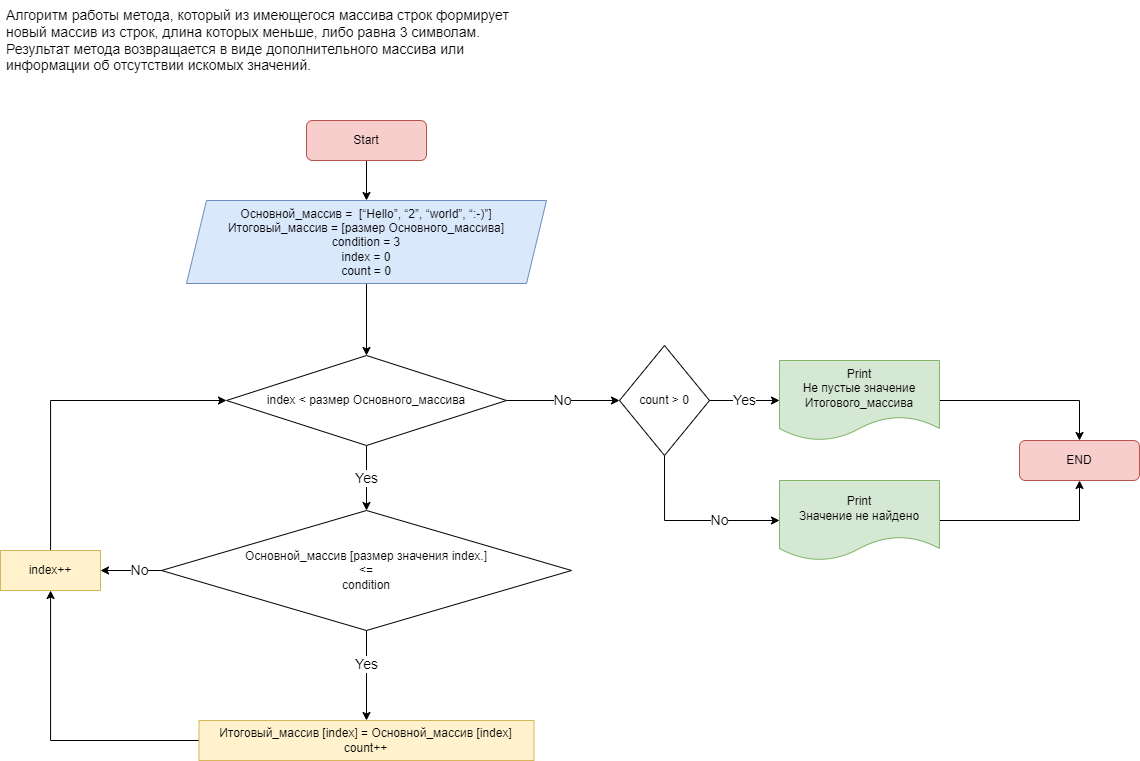

The diagram above was exported from draw.io. Its source (the exported page's mxGraphModel, read from the mxfile embedded in the PNG):
<mxGraphModel dx="1687" dy="902" grid="1" gridSize="10" guides="1" tooltips="1" connect="1" arrows="1" fold="1" page="1" pageScale="1" pageWidth="1200" pageHeight="900" math="0" shadow="0">
  <root>
    <mxCell id="0" />
    <mxCell id="1" parent="0" />
    <mxCell id="VAFlyt50BP0kNjQVl_D0-4" style="edgeStyle=orthogonalEdgeStyle;rounded=0;orthogonalLoop=1;jettySize=auto;html=1;entryX=0.5;entryY=0;entryDx=0;entryDy=0;" parent="1" source="VAFlyt50BP0kNjQVl_D0-1" target="VAFlyt50BP0kNjQVl_D0-2" edge="1">
      <mxGeometry relative="1" as="geometry" />
    </mxCell>
    <mxCell id="VAFlyt50BP0kNjQVl_D0-1" value="Start" style="rounded=1;whiteSpace=wrap;html=1;fillColor=#f8cecc;strokeColor=#b85450;" parent="1" vertex="1">
      <mxGeometry x="346" y="160" width="120" height="40" as="geometry" />
    </mxCell>
    <mxCell id="CdRHKcXkVWTqYjb8r0-8-3" style="edgeStyle=orthogonalEdgeStyle;rounded=0;orthogonalLoop=1;jettySize=auto;html=1;entryX=0.5;entryY=0;entryDx=0;entryDy=0;" edge="1" parent="1" source="VAFlyt50BP0kNjQVl_D0-2" target="CdRHKcXkVWTqYjb8r0-8-1">
      <mxGeometry relative="1" as="geometry" />
    </mxCell>
    <mxCell id="VAFlyt50BP0kNjQVl_D0-2" value="Основной_массив =&amp;nbsp; [“Hello”, “2”, “world”, “:-)”&lt;span style=&quot;background-color: initial;&quot;&gt;]&lt;/span&gt;&lt;br&gt;Итоговый_массив = [размер Основного_массива]&lt;br&gt;condition = 3&lt;br&gt;index = 0&lt;br&gt;count = 0" style="shape=parallelogram;perimeter=parallelogramPerimeter;whiteSpace=wrap;html=1;fixedSize=1;fillColor=#dae8fc;strokeColor=#6c8ebf;align=center;" parent="1" vertex="1">
      <mxGeometry x="226" y="240" width="360" height="83" as="geometry" />
    </mxCell>
    <mxCell id="ydnywZ18vWhlqK8MMHN6-5" value="Yes" style="edgeStyle=orthogonalEdgeStyle;rounded=0;orthogonalLoop=1;jettySize=auto;html=1;fontSize=14;entryX=0.5;entryY=0;entryDx=0;entryDy=0;exitX=0.5;exitY=1;exitDx=0;exitDy=0;entryPerimeter=0;" parent="1" source="VAFlyt50BP0kNjQVl_D0-13" target="ydnywZ18vWhlqK8MMHN6-11" edge="1">
      <mxGeometry x="-0.2432" relative="1" as="geometry">
        <mxPoint x="565" y="760" as="targetPoint" />
        <mxPoint as="offset" />
      </mxGeometry>
    </mxCell>
    <mxCell id="ydnywZ18vWhlqK8MMHN6-18" value="No" style="edgeStyle=orthogonalEdgeStyle;rounded=0;orthogonalLoop=1;jettySize=auto;html=1;entryX=1;entryY=0.5;entryDx=0;entryDy=0;fontSize=14;" parent="1" source="VAFlyt50BP0kNjQVl_D0-13" target="ydnywZ18vWhlqK8MMHN6-14" edge="1">
      <mxGeometry x="-0.2632" relative="1" as="geometry">
        <mxPoint as="offset" />
      </mxGeometry>
    </mxCell>
    <mxCell id="VAFlyt50BP0kNjQVl_D0-13" value="Основной_массив&amp;nbsp;[размер значения index.] &lt;br&gt;&amp;lt;= &lt;br&gt;condition" style="rhombus;whiteSpace=wrap;html=1;" parent="1" vertex="1">
      <mxGeometry x="201" y="550" width="410" height="120" as="geometry" />
    </mxCell>
    <mxCell id="ydnywZ18vWhlqK8MMHN6-2" value="&lt;div style=&quot;font-size: 14px;&quot;&gt;Алгоритм работы метода, который из имеющегося массива строк формирует новый массив из строк, длина которых меньше, либо равна 3 символам. Результат метода возвращается в виде дополнительного массива или информации об отсутствии искомых значений.&lt;/div&gt;" style="text;align=left;verticalAlign=middle;spacingLeft=4;spacingRight=4;overflow=hidden;points=[[0,0.5],[1,0.5]];portConstraint=eastwest;rotatable=0;whiteSpace=wrap;html=1;fontSize=14;fillColor=none;strokeColor=none;" parent="1" vertex="1">
      <mxGeometry x="40" y="40" width="520" height="80" as="geometry" />
    </mxCell>
    <mxCell id="CdRHKcXkVWTqYjb8r0-8-8" style="edgeStyle=orthogonalEdgeStyle;rounded=0;orthogonalLoop=1;jettySize=auto;html=1;" edge="1" parent="1" source="ydnywZ18vWhlqK8MMHN6-11" target="ydnywZ18vWhlqK8MMHN6-14">
      <mxGeometry relative="1" as="geometry" />
    </mxCell>
    <mxCell id="ydnywZ18vWhlqK8MMHN6-11" value="Итоговый_массив [index] = Основной_массив [index]&lt;br&gt;count++" style="rounded=0;whiteSpace=wrap;html=1;fontSize=12;fillColor=#fff2cc;strokeColor=#d6b656;" parent="1" vertex="1">
      <mxGeometry x="238.5" y="760" width="335" height="40" as="geometry" />
    </mxCell>
    <mxCell id="CdRHKcXkVWTqYjb8r0-8-7" style="edgeStyle=orthogonalEdgeStyle;rounded=0;orthogonalLoop=1;jettySize=auto;html=1;entryX=0;entryY=0.5;entryDx=0;entryDy=0;exitX=0.5;exitY=0;exitDx=0;exitDy=0;" edge="1" parent="1" source="ydnywZ18vWhlqK8MMHN6-14" target="CdRHKcXkVWTqYjb8r0-8-1">
      <mxGeometry relative="1" as="geometry">
        <mxPoint x="40" y="560" as="sourcePoint" />
        <Array as="points">
          <mxPoint x="90" y="620" />
          <mxPoint x="90" y="440" />
        </Array>
      </mxGeometry>
    </mxCell>
    <mxCell id="ydnywZ18vWhlqK8MMHN6-14" value="index++" style="rounded=0;whiteSpace=wrap;html=1;fontSize=12;fillColor=#fff2cc;strokeColor=#d6b656;" parent="1" vertex="1">
      <mxGeometry x="40" y="590" width="100" height="40" as="geometry" />
    </mxCell>
    <mxCell id="ydnywZ18vWhlqK8MMHN6-42" value="END" style="rounded=1;whiteSpace=wrap;html=1;fillColor=#f8cecc;strokeColor=#b85450;" parent="1" vertex="1">
      <mxGeometry x="1059" y="480" width="120" height="40" as="geometry" />
    </mxCell>
    <mxCell id="CdRHKcXkVWTqYjb8r0-8-4" value="&lt;font style=&quot;font-size: 14px;&quot;&gt;No&lt;/font&gt;" style="edgeStyle=orthogonalEdgeStyle;rounded=0;orthogonalLoop=1;jettySize=auto;html=1;entryX=0;entryY=0.5;entryDx=0;entryDy=0;" edge="1" parent="1" source="CdRHKcXkVWTqYjb8r0-8-1" target="CdRHKcXkVWTqYjb8r0-8-13">
      <mxGeometry relative="1" as="geometry">
        <mxPoint x="599.9999999999998" y="440" as="targetPoint" />
      </mxGeometry>
    </mxCell>
    <mxCell id="CdRHKcXkVWTqYjb8r0-8-18" value="&lt;font style=&quot;font-size: 14px;&quot;&gt;Yes&lt;/font&gt;" style="edgeStyle=orthogonalEdgeStyle;rounded=0;orthogonalLoop=1;jettySize=auto;html=1;entryX=0.5;entryY=0;entryDx=0;entryDy=0;" edge="1" parent="1" source="CdRHKcXkVWTqYjb8r0-8-1" target="VAFlyt50BP0kNjQVl_D0-13">
      <mxGeometry relative="1" as="geometry" />
    </mxCell>
    <mxCell id="CdRHKcXkVWTqYjb8r0-8-1" value="index &amp;lt; размер Основного_массива" style="rhombus;whiteSpace=wrap;html=1;" vertex="1" parent="1">
      <mxGeometry x="266" y="395" width="280" height="90" as="geometry" />
    </mxCell>
    <mxCell id="CdRHKcXkVWTqYjb8r0-8-16" style="edgeStyle=orthogonalEdgeStyle;rounded=0;orthogonalLoop=1;jettySize=auto;html=1;entryX=0.5;entryY=0;entryDx=0;entryDy=0;" edge="1" parent="1" source="CdRHKcXkVWTqYjb8r0-8-10" target="ydnywZ18vWhlqK8MMHN6-42">
      <mxGeometry relative="1" as="geometry" />
    </mxCell>
    <mxCell id="CdRHKcXkVWTqYjb8r0-8-10" value="Print&lt;br&gt;Не пустые значение Итогового_массива" style="shape=document;whiteSpace=wrap;html=1;boundedLbl=1;fillColor=#d5e8d4;strokeColor=#82b366;" vertex="1" parent="1">
      <mxGeometry x="819" y="400" width="160" height="80" as="geometry" />
    </mxCell>
    <mxCell id="CdRHKcXkVWTqYjb8r0-8-17" style="edgeStyle=orthogonalEdgeStyle;rounded=0;orthogonalLoop=1;jettySize=auto;html=1;entryX=0.5;entryY=1;entryDx=0;entryDy=0;" edge="1" parent="1" source="CdRHKcXkVWTqYjb8r0-8-12" target="ydnywZ18vWhlqK8MMHN6-42">
      <mxGeometry relative="1" as="geometry" />
    </mxCell>
    <mxCell id="CdRHKcXkVWTqYjb8r0-8-12" value="Print&lt;br&gt;Значение не найдено" style="shape=document;whiteSpace=wrap;html=1;boundedLbl=1;fillColor=#d5e8d4;strokeColor=#82b366;" vertex="1" parent="1">
      <mxGeometry x="819" y="520" width="160" height="80" as="geometry" />
    </mxCell>
    <mxCell id="CdRHKcXkVWTqYjb8r0-8-14" value="&lt;font style=&quot;font-size: 14px;&quot;&gt;Yes&lt;/font&gt;" style="edgeStyle=orthogonalEdgeStyle;rounded=0;orthogonalLoop=1;jettySize=auto;html=1;entryX=0;entryY=0.5;entryDx=0;entryDy=0;" edge="1" parent="1" source="CdRHKcXkVWTqYjb8r0-8-13" target="CdRHKcXkVWTqYjb8r0-8-10">
      <mxGeometry relative="1" as="geometry" />
    </mxCell>
    <mxCell id="CdRHKcXkVWTqYjb8r0-8-15" value="&lt;font style=&quot;font-size: 14px;&quot;&gt;No&lt;/font&gt;" style="edgeStyle=orthogonalEdgeStyle;rounded=0;orthogonalLoop=1;jettySize=auto;html=1;entryX=0;entryY=0.5;entryDx=0;entryDy=0;exitX=0.5;exitY=1;exitDx=0;exitDy=0;" edge="1" parent="1" source="CdRHKcXkVWTqYjb8r0-8-13" target="CdRHKcXkVWTqYjb8r0-8-12">
      <mxGeometry x="0.3333" relative="1" as="geometry">
        <Array as="points">
          <mxPoint x="704" y="560" />
        </Array>
        <mxPoint as="offset" />
      </mxGeometry>
    </mxCell>
    <mxCell id="CdRHKcXkVWTqYjb8r0-8-13" value="count &amp;gt; 0" style="rhombus;whiteSpace=wrap;html=1;" vertex="1" parent="1">
      <mxGeometry x="659" y="385" width="90" height="110" as="geometry" />
    </mxCell>
  </root>
</mxGraphModel>